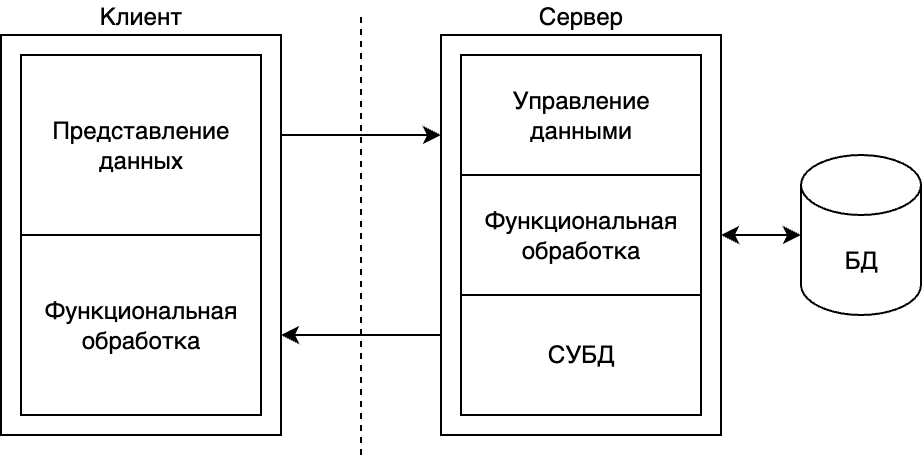

The diagram above was exported from draw.io. Its source (the exported page's mxGraphModel, read from the mxfile embedded in the PNG):
<mxGraphModel dx="1234" dy="804" grid="1" gridSize="10" guides="1" tooltips="1" connect="1" arrows="1" fold="1" page="1" pageScale="1" pageWidth="827" pageHeight="1169" math="0" shadow="0">
  <root>
    <mxCell id="0" />
    <mxCell id="1" parent="0" />
    <mxCell id="kzdhuXmS18L1WKskY5F1-20" style="edgeStyle=orthogonalEdgeStyle;rounded=0;orthogonalLoop=1;jettySize=auto;html=1;exitX=1;exitY=0.25;exitDx=0;exitDy=0;entryX=0;entryY=0.25;entryDx=0;entryDy=0;" parent="1" source="kzdhuXmS18L1WKskY5F1-3" target="kzdhuXmS18L1WKskY5F1-7" edge="1">
      <mxGeometry relative="1" as="geometry" />
    </mxCell>
    <mxCell id="kzdhuXmS18L1WKskY5F1-3" value="Клиент" style="rounded=0;whiteSpace=wrap;html=1;labelPosition=center;verticalLabelPosition=top;align=center;verticalAlign=bottom;" parent="1" vertex="1">
      <mxGeometry x="60" y="410" width="140" height="200" as="geometry" />
    </mxCell>
    <mxCell id="kzdhuXmS18L1WKskY5F1-4" value="Представление данных" style="rounded=0;whiteSpace=wrap;html=1;" parent="1" vertex="1">
      <mxGeometry x="70" y="420" width="120" height="90" as="geometry" />
    </mxCell>
    <mxCell id="kzdhuXmS18L1WKskY5F1-6" value="Функциональная обработка" style="rounded=0;whiteSpace=wrap;html=1;" parent="1" vertex="1">
      <mxGeometry x="70" y="510" width="120" height="90" as="geometry" />
    </mxCell>
    <mxCell id="kzdhuXmS18L1WKskY5F1-21" style="edgeStyle=orthogonalEdgeStyle;rounded=0;orthogonalLoop=1;jettySize=auto;html=1;exitX=0;exitY=0.75;exitDx=0;exitDy=0;entryX=1;entryY=0.75;entryDx=0;entryDy=0;" parent="1" source="kzdhuXmS18L1WKskY5F1-7" target="kzdhuXmS18L1WKskY5F1-3" edge="1">
      <mxGeometry relative="1" as="geometry" />
    </mxCell>
    <mxCell id="kzdhuXmS18L1WKskY5F1-7" value="Сервер" style="rounded=0;whiteSpace=wrap;html=1;labelPosition=center;verticalLabelPosition=top;align=center;verticalAlign=bottom;" parent="1" vertex="1">
      <mxGeometry x="280" y="410" width="140" height="200" as="geometry" />
    </mxCell>
    <mxCell id="kzdhuXmS18L1WKskY5F1-8" value="БД" style="shape=cylinder3;whiteSpace=wrap;html=1;boundedLbl=1;backgroundOutline=1;size=15;" parent="1" vertex="1">
      <mxGeometry x="460" y="470" width="60" height="80" as="geometry" />
    </mxCell>
    <mxCell id="kzdhuXmS18L1WKskY5F1-9" value="Управление данными" style="rounded=0;whiteSpace=wrap;html=1;" parent="1" vertex="1">
      <mxGeometry x="290" y="420" width="120" height="60" as="geometry" />
    </mxCell>
    <mxCell id="kzdhuXmS18L1WKskY5F1-10" value="Функциональная обработка" style="rounded=0;whiteSpace=wrap;html=1;" parent="1" vertex="1">
      <mxGeometry x="290" y="480" width="120" height="60" as="geometry" />
    </mxCell>
    <mxCell id="kzdhuXmS18L1WKskY5F1-11" value="СУБД" style="rounded=0;whiteSpace=wrap;html=1;" parent="1" vertex="1">
      <mxGeometry x="290" y="540" width="120" height="60" as="geometry" />
    </mxCell>
    <mxCell id="kzdhuXmS18L1WKskY5F1-13" value="" style="endArrow=none;dashed=1;html=1;strokeWidth=1;rounded=0;" parent="1" edge="1">
      <mxGeometry width="50" height="50" relative="1" as="geometry">
        <mxPoint x="240" y="620" as="sourcePoint" />
        <mxPoint x="240" y="400" as="targetPoint" />
      </mxGeometry>
    </mxCell>
    <mxCell id="kzdhuXmS18L1WKskY5F1-22" value="" style="endArrow=classic;startArrow=classic;html=1;rounded=0;exitX=1;exitY=0.5;exitDx=0;exitDy=0;exitPerimeter=0;" parent="1" source="kzdhuXmS18L1WKskY5F1-7" target="kzdhuXmS18L1WKskY5F1-8" edge="1">
      <mxGeometry width="50" height="50" relative="1" as="geometry">
        <mxPoint x="430" y="510" as="sourcePoint" />
        <mxPoint x="380" y="400" as="targetPoint" />
      </mxGeometry>
    </mxCell>
  </root>
</mxGraphModel>